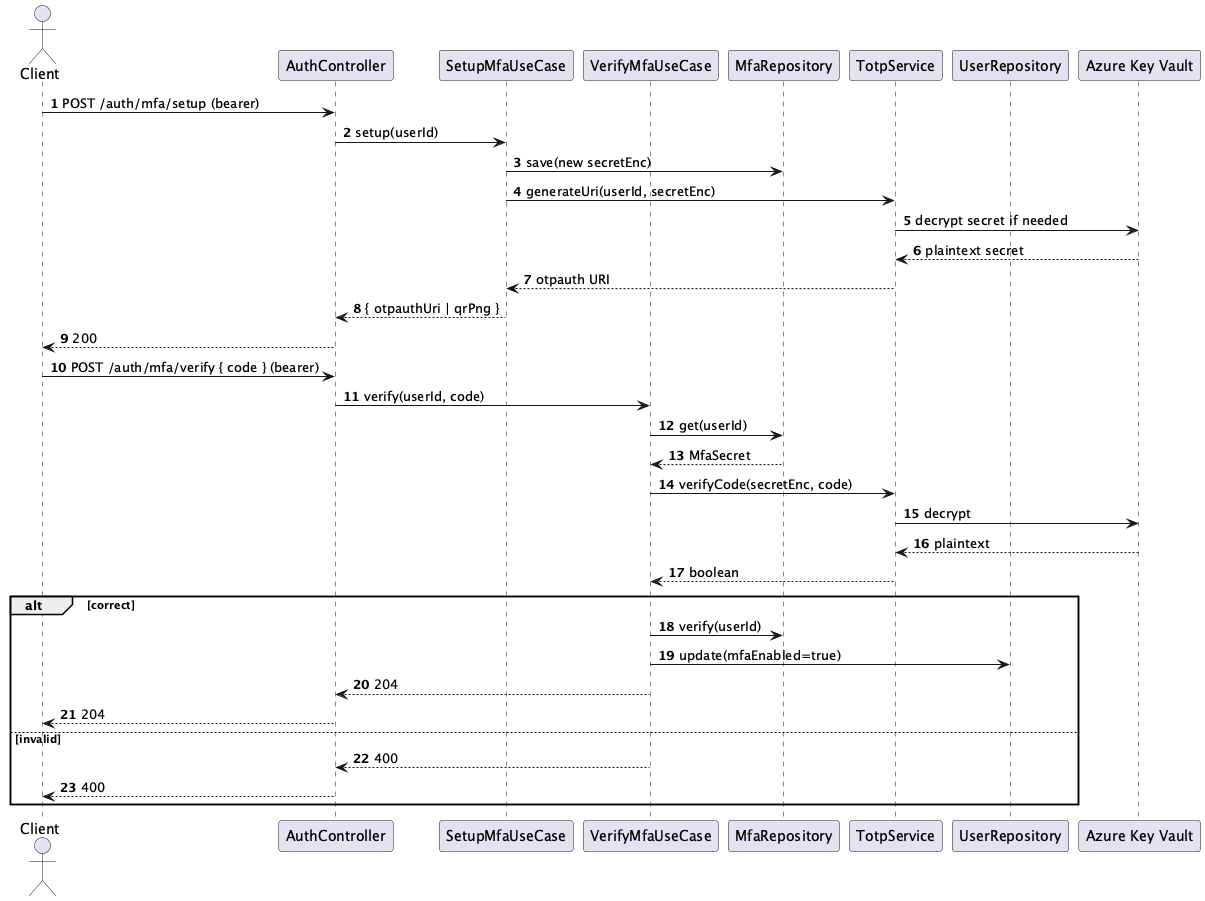

The diagram above was rendered by PlantUML. Its source (embedded in the PNG):
@startuml Identity-Auth - MFA Setup and Verify
autonumber
actor Client as Client
participant "AuthController" as Controller
participant "SetupMfaUseCase" as SetupUC
participant "VerifyMfaUseCase" as VerifyUC
participant "MfaRepository" as MfaRepo
participant "TotpService" as Totp
participant "UserRepository" as UserRepo
participant "Azure Key Vault" as KV

Client -> Controller: POST /auth/mfa/setup (bearer)
Controller -> SetupUC: setup(userId)
SetupUC -> MfaRepo: save(new secretEnc)
SetupUC -> Totp: generateUri(userId, secretEnc)
Totp -> KV: decrypt secret if needed
KV --> Totp: plaintext secret
Totp --> SetupUC: otpauth URI
SetupUC --> Controller: { otpauthUri | qrPng }
Controller --> Client: 200

Client -> Controller: POST /auth/mfa/verify { code } (bearer)
Controller -> VerifyUC: verify(userId, code)
VerifyUC -> MfaRepo: get(userId)
MfaRepo --> VerifyUC: MfaSecret
VerifyUC -> Totp: verifyCode(secretEnc, code)
Totp -> KV: decrypt
KV --> Totp: plaintext
Totp --> VerifyUC: boolean
alt correct
VerifyUC -> MfaRepo: verify(userId)
VerifyUC -> UserRepo: update(mfaEnabled=true)
VerifyUC --> Controller: 204
Controller --> Client: 204
else invalid
VerifyUC --> Controller: 400
Controller --> Client: 400
end
@enduml